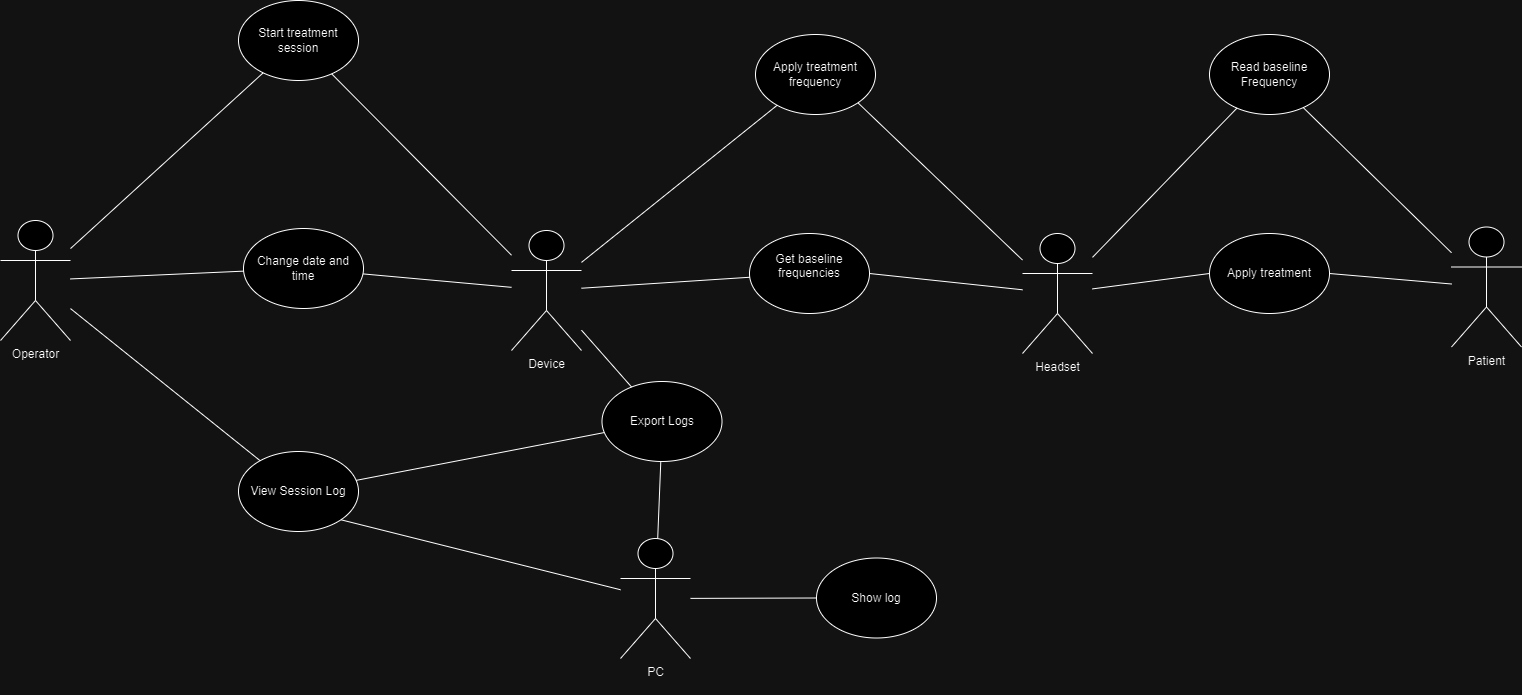

The diagram above was exported from draw.io. Its source (the exported page's mxGraphModel, read from the mxfile embedded in the PNG):
<mxGraphModel dx="1664" dy="2104" grid="0" gridSize="10" guides="1" tooltips="1" connect="1" arrows="1" fold="1" page="0" pageScale="1" pageWidth="827" pageHeight="1169" math="0" shadow="0">
  <root>
    <mxCell id="0" />
    <mxCell id="1" parent="0" />
    <mxCell id="hR55miubClkMnejkdrrR-1" value="Start treatment session" style="ellipse;whiteSpace=wrap;html=1;" parent="1" vertex="1">
      <mxGeometry x="282" y="-821" width="120" height="80" as="geometry" />
    </mxCell>
    <mxCell id="hR55miubClkMnejkdrrR-2" value="&lt;div&gt;Operator&lt;/div&gt;&lt;div&gt;&lt;br&gt;&lt;/div&gt;" style="shape=umlActor;verticalLabelPosition=bottom;verticalAlign=top;html=1;outlineConnect=0;" parent="1" vertex="1">
      <mxGeometry x="44" y="-601" width="70" height="120" as="geometry" />
    </mxCell>
    <mxCell id="hR55miubClkMnejkdrrR-3" value="View Session Log" style="ellipse;whiteSpace=wrap;html=1;" parent="1" vertex="1">
      <mxGeometry x="282" y="-370" width="120" height="80" as="geometry" />
    </mxCell>
    <mxCell id="hR55miubClkMnejkdrrR-4" value="Change date and time" style="ellipse;whiteSpace=wrap;html=1;" parent="1" vertex="1">
      <mxGeometry x="287" y="-593" width="120" height="80" as="geometry" />
    </mxCell>
    <mxCell id="hR55miubClkMnejkdrrR-7" value="Device&lt;div&gt;&lt;br&gt;&lt;/div&gt;" style="shape=umlActor;verticalLabelPosition=bottom;verticalAlign=top;html=1;outlineConnect=0;" parent="1" vertex="1">
      <mxGeometry x="555" y="-591" width="70" height="120" as="geometry" />
    </mxCell>
    <mxCell id="hR55miubClkMnejkdrrR-18" value="Get baseline frequencies&lt;div&gt;&lt;br&gt;&lt;/div&gt;" style="ellipse;whiteSpace=wrap;html=1;" parent="1" vertex="1">
      <mxGeometry x="793" y="-588" width="120" height="80" as="geometry" />
    </mxCell>
    <mxCell id="hR55miubClkMnejkdrrR-19" value="Apply treatment frequency" style="ellipse;whiteSpace=wrap;html=1;" parent="1" vertex="1">
      <mxGeometry x="799" y="-787" width="120" height="80" as="geometry" />
    </mxCell>
    <mxCell id="hR55miubClkMnejkdrrR-23" value="PC&lt;div&gt;&lt;br&gt;&lt;/div&gt;" style="shape=umlActor;verticalLabelPosition=bottom;verticalAlign=top;html=1;outlineConnect=0;" parent="1" vertex="1">
      <mxGeometry x="664" y="-283" width="70" height="120" as="geometry" />
    </mxCell>
    <mxCell id="hR55miubClkMnejkdrrR-26" value="Show log" style="ellipse;whiteSpace=wrap;html=1;" parent="1" vertex="1">
      <mxGeometry x="860" y="-263.5" width="120" height="80" as="geometry" />
    </mxCell>
    <mxCell id="hR55miubClkMnejkdrrR-28" value="Headset" style="shape=umlActor;verticalLabelPosition=bottom;verticalAlign=top;html=1;outlineConnect=0;" parent="1" vertex="1">
      <mxGeometry x="1066" y="-588" width="70" height="120" as="geometry" />
    </mxCell>
    <mxCell id="hR55miubClkMnejkdrrR-29" value="Read baseline Frequency" style="ellipse;whiteSpace=wrap;html=1;" parent="1" vertex="1">
      <mxGeometry x="1253" y="-787" width="120" height="80" as="geometry" />
    </mxCell>
    <mxCell id="hR55miubClkMnejkdrrR-33" value="Apply treatment" style="ellipse;whiteSpace=wrap;html=1;" parent="1" vertex="1">
      <mxGeometry x="1253" y="-588" width="120" height="80" as="geometry" />
    </mxCell>
    <mxCell id="hR55miubClkMnejkdrrR-36" value="Export Logs" style="ellipse;whiteSpace=wrap;html=1;" parent="1" vertex="1">
      <mxGeometry x="645.5" y="-440" width="120" height="80" as="geometry" />
    </mxCell>
    <mxCell id="hR55miubClkMnejkdrrR-38" value="" style="endArrow=none;html=1;rounded=0;fontSize=12;startSize=8;endSize=8;curved=1;" parent="1" source="hR55miubClkMnejkdrrR-2" target="hR55miubClkMnejkdrrR-3" edge="1">
      <mxGeometry width="50" height="50" relative="1" as="geometry">
        <mxPoint x="309" y="-410" as="sourcePoint" />
        <mxPoint x="359" y="-460" as="targetPoint" />
      </mxGeometry>
    </mxCell>
    <mxCell id="hR55miubClkMnejkdrrR-39" value="" style="endArrow=none;html=1;rounded=0;fontSize=12;startSize=8;endSize=8;curved=1;" parent="1" source="hR55miubClkMnejkdrrR-2" target="hR55miubClkMnejkdrrR-4" edge="1">
      <mxGeometry width="50" height="50" relative="1" as="geometry">
        <mxPoint x="180" y="-509" as="sourcePoint" />
        <mxPoint x="230" y="-559" as="targetPoint" />
      </mxGeometry>
    </mxCell>
    <mxCell id="hR55miubClkMnejkdrrR-40" value="" style="endArrow=none;html=1;rounded=0;fontSize=12;startSize=8;endSize=8;curved=1;" parent="1" source="hR55miubClkMnejkdrrR-2" target="hR55miubClkMnejkdrrR-1" edge="1">
      <mxGeometry width="50" height="50" relative="1" as="geometry">
        <mxPoint x="165" y="-602" as="sourcePoint" />
        <mxPoint x="215" y="-652" as="targetPoint" />
      </mxGeometry>
    </mxCell>
    <mxCell id="hR55miubClkMnejkdrrR-41" value="" style="endArrow=none;html=1;rounded=0;fontSize=12;startSize=8;endSize=8;curved=1;" parent="1" source="hR55miubClkMnejkdrrR-3" target="hR55miubClkMnejkdrrR-36" edge="1">
      <mxGeometry width="50" height="50" relative="1" as="geometry">
        <mxPoint x="447" y="-372" as="sourcePoint" />
        <mxPoint x="497" y="-422" as="targetPoint" />
      </mxGeometry>
    </mxCell>
    <mxCell id="hR55miubClkMnejkdrrR-42" value="" style="endArrow=none;html=1;rounded=0;fontSize=12;startSize=8;endSize=8;curved=1;" parent="1" source="hR55miubClkMnejkdrrR-1" target="hR55miubClkMnejkdrrR-7" edge="1">
      <mxGeometry width="50" height="50" relative="1" as="geometry">
        <mxPoint x="434" y="-458" as="sourcePoint" />
        <mxPoint x="484" y="-508" as="targetPoint" />
      </mxGeometry>
    </mxCell>
    <mxCell id="hR55miubClkMnejkdrrR-43" value="" style="endArrow=none;html=1;rounded=0;fontSize=12;startSize=8;endSize=8;curved=1;" parent="1" source="hR55miubClkMnejkdrrR-4" target="hR55miubClkMnejkdrrR-7" edge="1">
      <mxGeometry width="50" height="50" relative="1" as="geometry">
        <mxPoint x="537" y="-445" as="sourcePoint" />
        <mxPoint x="587" y="-495" as="targetPoint" />
      </mxGeometry>
    </mxCell>
    <mxCell id="hR55miubClkMnejkdrrR-44" value="" style="endArrow=none;html=1;rounded=0;fontSize=12;startSize=8;endSize=8;curved=1;exitX=1;exitY=1;exitDx=0;exitDy=0;" parent="1" source="hR55miubClkMnejkdrrR-3" target="hR55miubClkMnejkdrrR-23" edge="1">
      <mxGeometry width="50" height="50" relative="1" as="geometry">
        <mxPoint x="537" y="-445" as="sourcePoint" />
        <mxPoint x="587" y="-495" as="targetPoint" />
      </mxGeometry>
    </mxCell>
    <mxCell id="hR55miubClkMnejkdrrR-45" value="" style="endArrow=none;html=1;rounded=0;fontSize=12;startSize=8;endSize=8;curved=1;" parent="1" source="hR55miubClkMnejkdrrR-36" target="hR55miubClkMnejkdrrR-23" edge="1">
      <mxGeometry width="50" height="50" relative="1" as="geometry">
        <mxPoint x="537" y="-445" as="sourcePoint" />
        <mxPoint x="587" y="-495" as="targetPoint" />
      </mxGeometry>
    </mxCell>
    <mxCell id="hR55miubClkMnejkdrrR-46" value="" style="endArrow=none;html=1;rounded=0;fontSize=12;startSize=8;endSize=8;curved=1;" parent="1" source="hR55miubClkMnejkdrrR-36" target="hR55miubClkMnejkdrrR-7" edge="1">
      <mxGeometry width="50" height="50" relative="1" as="geometry">
        <mxPoint x="537" y="-445" as="sourcePoint" />
        <mxPoint x="587" y="-495" as="targetPoint" />
      </mxGeometry>
    </mxCell>
    <mxCell id="hR55miubClkMnejkdrrR-47" value="" style="endArrow=none;html=1;rounded=0;fontSize=12;startSize=8;endSize=8;curved=1;" parent="1" source="hR55miubClkMnejkdrrR-23" target="hR55miubClkMnejkdrrR-26" edge="1">
      <mxGeometry width="50" height="50" relative="1" as="geometry">
        <mxPoint x="769" y="-195" as="sourcePoint" />
        <mxPoint x="819" y="-245" as="targetPoint" />
      </mxGeometry>
    </mxCell>
    <mxCell id="hR55miubClkMnejkdrrR-48" value="" style="endArrow=none;html=1;rounded=0;fontSize=12;startSize=8;endSize=8;curved=1;" parent="1" source="hR55miubClkMnejkdrrR-7" target="hR55miubClkMnejkdrrR-19" edge="1">
      <mxGeometry width="50" height="50" relative="1" as="geometry">
        <mxPoint x="763" y="-643" as="sourcePoint" />
        <mxPoint x="813" y="-693" as="targetPoint" />
      </mxGeometry>
    </mxCell>
    <mxCell id="hR55miubClkMnejkdrrR-49" value="" style="endArrow=none;html=1;rounded=0;fontSize=12;startSize=8;endSize=8;curved=1;" parent="1" source="hR55miubClkMnejkdrrR-7" target="hR55miubClkMnejkdrrR-18" edge="1">
      <mxGeometry width="50" height="50" relative="1" as="geometry">
        <mxPoint x="725" y="-526" as="sourcePoint" />
        <mxPoint x="775" y="-576" as="targetPoint" />
      </mxGeometry>
    </mxCell>
    <mxCell id="hR55miubClkMnejkdrrR-50" value="" style="endArrow=none;html=1;rounded=0;fontSize=12;startSize=8;endSize=8;curved=1;exitX=1;exitY=1;exitDx=0;exitDy=0;" parent="1" source="hR55miubClkMnejkdrrR-19" target="hR55miubClkMnejkdrrR-28" edge="1">
      <mxGeometry width="50" height="50" relative="1" as="geometry">
        <mxPoint x="835" y="-508" as="sourcePoint" />
        <mxPoint x="885" y="-558" as="targetPoint" />
      </mxGeometry>
    </mxCell>
    <mxCell id="hR55miubClkMnejkdrrR-51" value="" style="endArrow=none;html=1;rounded=0;fontSize=12;startSize=8;endSize=8;curved=1;entryX=1;entryY=0.5;entryDx=0;entryDy=0;" parent="1" source="hR55miubClkMnejkdrrR-28" target="hR55miubClkMnejkdrrR-18" edge="1">
      <mxGeometry width="50" height="50" relative="1" as="geometry">
        <mxPoint x="835" y="-508" as="sourcePoint" />
        <mxPoint x="885" y="-558" as="targetPoint" />
      </mxGeometry>
    </mxCell>
    <mxCell id="hR55miubClkMnejkdrrR-53" value="" style="endArrow=none;html=1;rounded=0;fontSize=12;startSize=8;endSize=8;curved=1;" parent="1" source="hR55miubClkMnejkdrrR-28" target="hR55miubClkMnejkdrrR-29" edge="1">
      <mxGeometry width="50" height="50" relative="1" as="geometry">
        <mxPoint x="1133" y="-584" as="sourcePoint" />
        <mxPoint x="1183" y="-634" as="targetPoint" />
      </mxGeometry>
    </mxCell>
    <mxCell id="hR55miubClkMnejkdrrR-54" value="" style="endArrow=none;html=1;rounded=0;fontSize=12;startSize=8;endSize=8;curved=1;entryX=0;entryY=0.5;entryDx=0;entryDy=0;" parent="1" source="hR55miubClkMnejkdrrR-28" target="hR55miubClkMnejkdrrR-33" edge="1">
      <mxGeometry width="50" height="50" relative="1" as="geometry">
        <mxPoint x="1208" y="-518" as="sourcePoint" />
        <mxPoint x="1258" y="-568" as="targetPoint" />
      </mxGeometry>
    </mxCell>
    <mxCell id="hR55miubClkMnejkdrrR-55" value="Patient&lt;div&gt;&lt;br&gt;&lt;/div&gt;" style="shape=umlActor;verticalLabelPosition=bottom;verticalAlign=top;html=1;outlineConnect=0;" parent="1" vertex="1">
      <mxGeometry x="1495" y="-594.5" width="70" height="120" as="geometry" />
    </mxCell>
    <mxCell id="hR55miubClkMnejkdrrR-56" value="" style="endArrow=none;html=1;rounded=0;fontSize=12;startSize=8;endSize=8;curved=1;" parent="1" source="hR55miubClkMnejkdrrR-29" target="hR55miubClkMnejkdrrR-55" edge="1">
      <mxGeometry width="50" height="50" relative="1" as="geometry">
        <mxPoint x="1435" y="-630" as="sourcePoint" />
        <mxPoint x="1485" y="-680" as="targetPoint" />
      </mxGeometry>
    </mxCell>
    <mxCell id="hR55miubClkMnejkdrrR-57" value="" style="endArrow=none;html=1;rounded=0;fontSize=12;startSize=8;endSize=8;curved=1;exitX=1;exitY=0.5;exitDx=0;exitDy=0;" parent="1" source="hR55miubClkMnejkdrrR-33" target="hR55miubClkMnejkdrrR-55" edge="1">
      <mxGeometry width="50" height="50" relative="1" as="geometry">
        <mxPoint x="1465" y="-580" as="sourcePoint" />
        <mxPoint x="1515" y="-630" as="targetPoint" />
      </mxGeometry>
    </mxCell>
  </root>
</mxGraphModel>